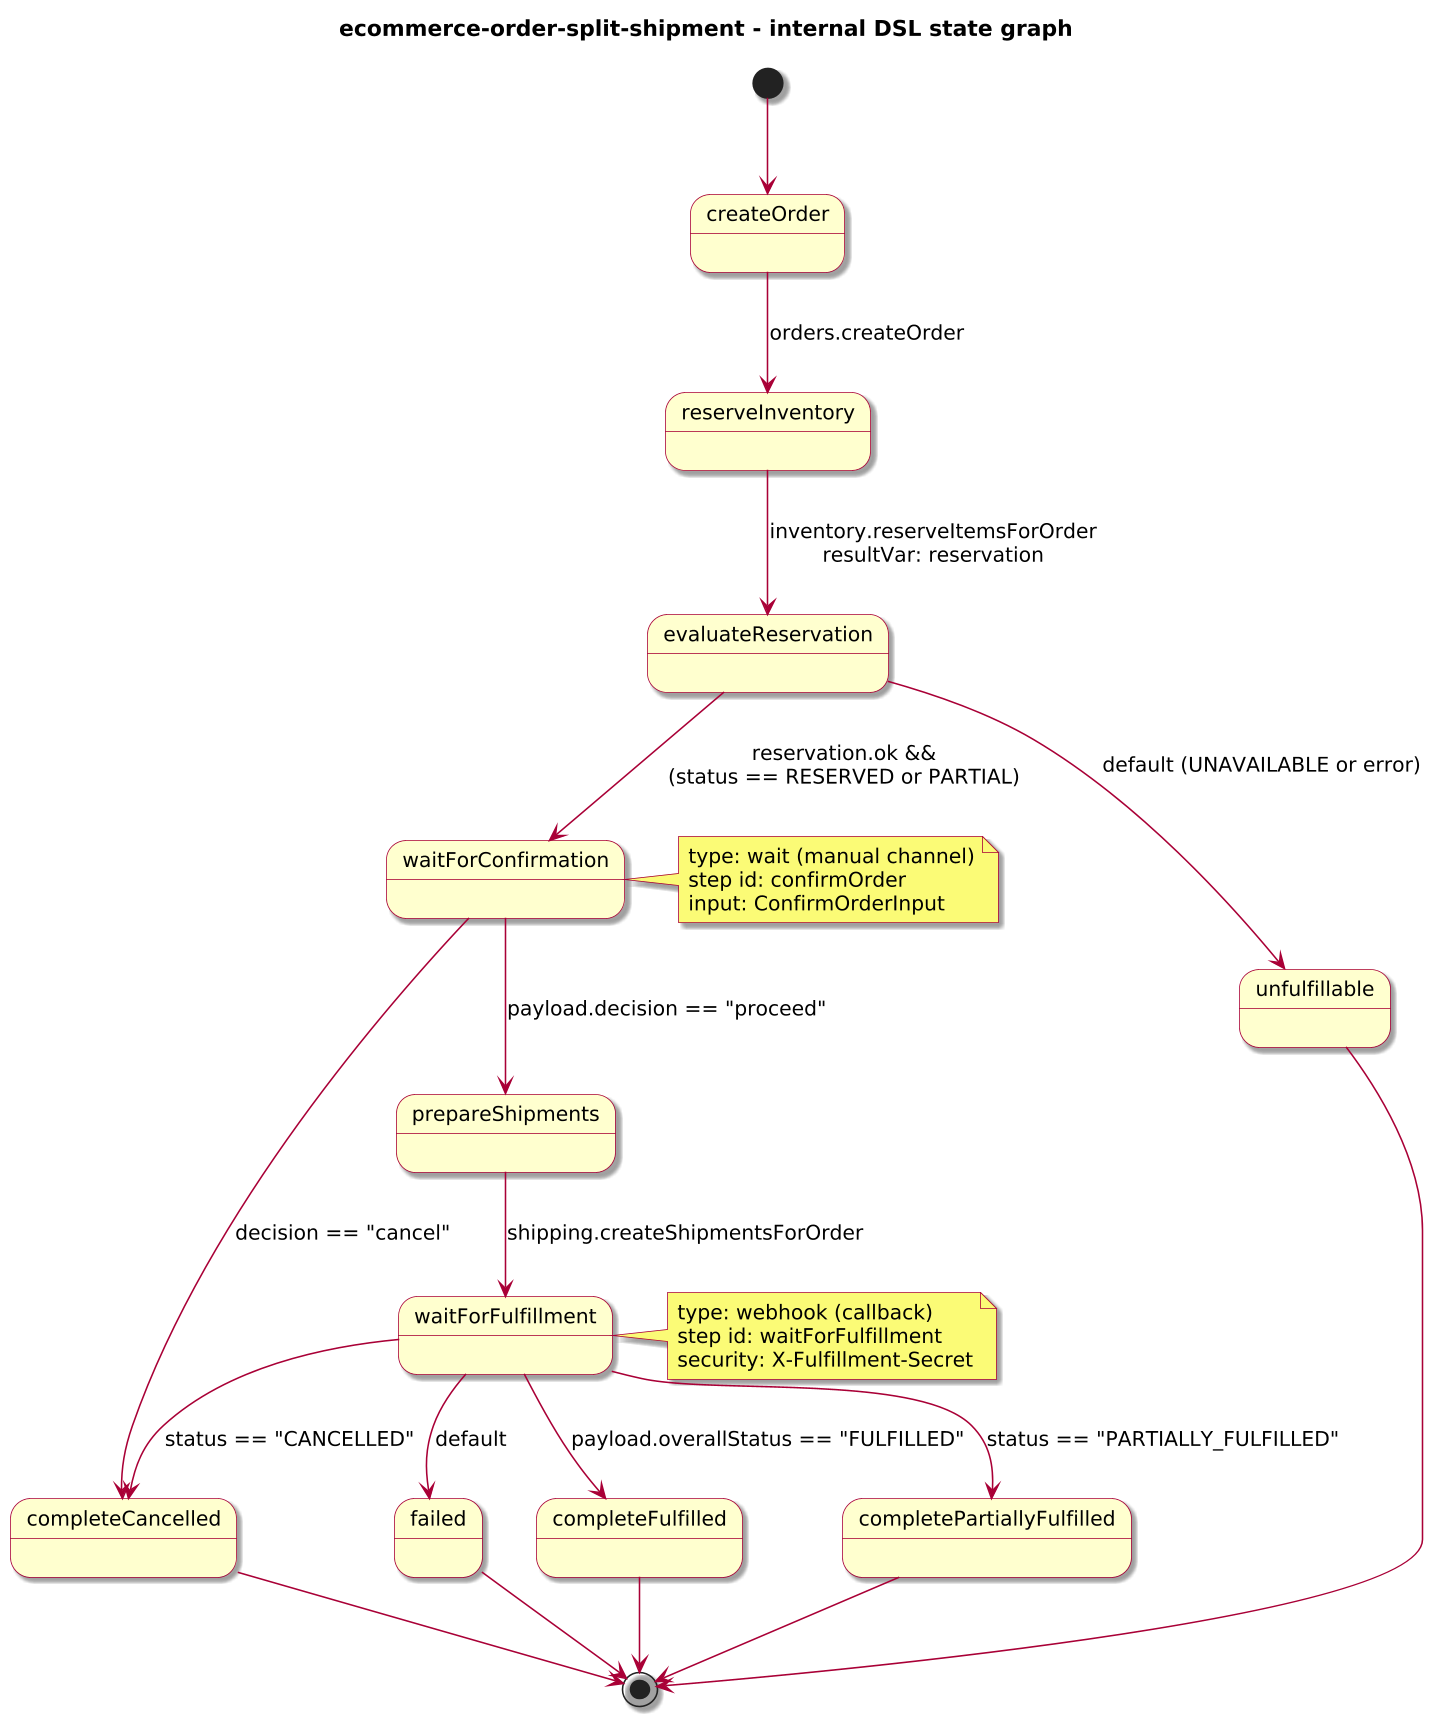

The diagram above was rendered by PlantUML. Its source (embedded in the PNG):
@startuml
!include journey-diagram-theme.puml
title ecommerce-order-split-shipment - internal DSL state graph

[*] --> createOrder

state createOrder
state reserveInventory
state evaluateReservation
state waitForConfirmation
state prepareShipments
state waitForFulfillment
state completeFulfilled
state completePartiallyFulfilled
state completeCancelled
state unfulfillable
state failed

createOrder --> reserveInventory : orders.createOrder
reserveInventory --> evaluateReservation : inventory.reserveItemsForOrder\nresultVar: reservation

evaluateReservation --> waitForConfirmation : reservation.ok &&\n(status == RESERVED or PARTIAL)
evaluateReservation --> unfulfillable : default (UNAVAILABLE or error)

waitForConfirmation --> prepareShipments : payload.decision == "proceed"
waitForConfirmation --> completeCancelled : decision == "cancel"

prepareShipments --> waitForFulfillment : shipping.createShipmentsForOrder

waitForFulfillment --> completeFulfilled : payload.overallStatus == "FULFILLED"
waitForFulfillment --> completePartiallyFulfilled : status == "PARTIALLY_FULFILLED"
waitForFulfillment --> completeCancelled : status == "CANCELLED"
waitForFulfillment --> failed : default

completeFulfilled --> [*]
completePartiallyFulfilled --> [*]
completeCancelled --> [*]
unfulfillable --> [*]
failed --> [*]

note right of waitForConfirmation
  type: wait (manual channel)
  step id: confirmOrder
  input: ConfirmOrderInput
end note

note right of waitForFulfillment
  type: webhook (callback)
  step id: waitForFulfillment
  security: X-Fulfillment-Secret
end note

@enduml